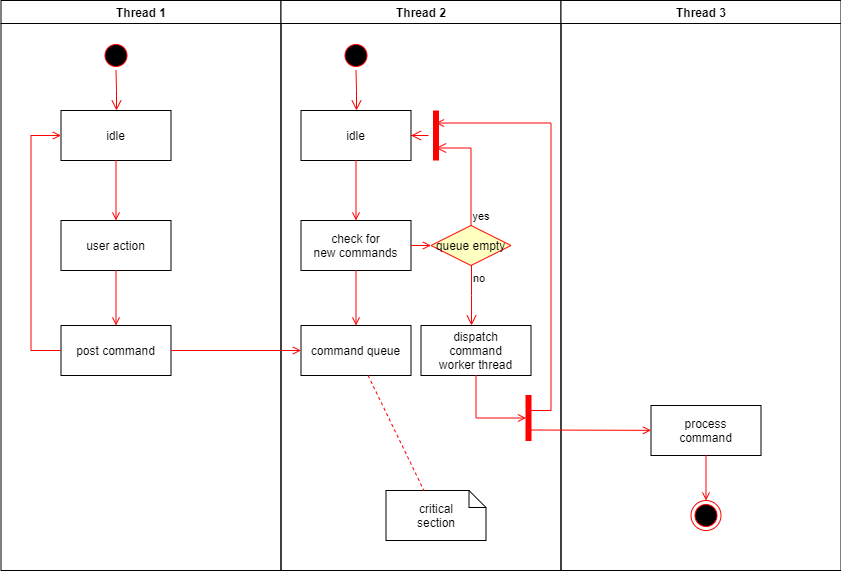

The diagram above was exported from draw.io. Its source (the exported page's mxGraphModel, read from the mxfile embedded in the PNG):
<mxGraphModel dx="1678" dy="818" grid="1" gridSize="10" guides="1" tooltips="1" connect="1" arrows="1" fold="1" page="1" pageScale="1" pageWidth="1169" pageHeight="826" background="#ffffff" math="0" shadow="0">
  <root>
    <mxCell id="0" />
    <mxCell id="1" parent="0" />
    <mxCell id="2" value="Thread 1" style="swimlane;whiteSpace=wrap" parent="1" vertex="1">
      <mxGeometry x="164.5" y="128" width="280" height="570" as="geometry" />
    </mxCell>
    <mxCell id="5" value="" style="ellipse;shape=startState;fillColor=#000000;strokeColor=#ff0000;" parent="2" vertex="1">
      <mxGeometry x="100" y="40" width="30" height="30" as="geometry" />
    </mxCell>
    <mxCell id="6" value="" style="edgeStyle=elbowEdgeStyle;elbow=horizontal;verticalAlign=bottom;endArrow=open;endSize=8;strokeColor=#FF0000;endFill=1;rounded=0" parent="2" source="5" target="7" edge="1">
      <mxGeometry x="100" y="40" as="geometry">
        <mxPoint x="115" y="110" as="targetPoint" />
      </mxGeometry>
    </mxCell>
    <mxCell id="7" value="idle" style="" parent="2" vertex="1">
      <mxGeometry x="60" y="110" width="110" height="50" as="geometry" />
    </mxCell>
    <mxCell id="8" value="user action" style="" parent="2" vertex="1">
      <mxGeometry x="60" y="220" width="110" height="50" as="geometry" />
    </mxCell>
    <mxCell id="9" value="" style="endArrow=open;strokeColor=#FF0000;endFill=1;rounded=0" parent="2" source="7" target="8" edge="1">
      <mxGeometry relative="1" as="geometry" />
    </mxCell>
    <mxCell id="10" value="post command" style="" parent="2" vertex="1">
      <mxGeometry x="60" y="325" width="110" height="50" as="geometry" />
    </mxCell>
    <mxCell id="11" value="" style="endArrow=open;strokeColor=#FF0000;endFill=1;rounded=0" parent="2" source="8" target="10" edge="1">
      <mxGeometry relative="1" as="geometry" />
    </mxCell>
    <mxCell id="12" value="" style="edgeStyle=elbowEdgeStyle;elbow=horizontal;strokeColor=#FF0000;endArrow=open;endFill=1;rounded=0" parent="2" source="10" target="7" edge="1">
      <mxGeometry width="100" height="100" relative="1" as="geometry">
        <mxPoint x="160" y="290" as="sourcePoint" />
        <mxPoint x="260" y="190" as="targetPoint" />
        <Array as="points">
          <mxPoint x="30" y="250" />
        </Array>
      </mxGeometry>
    </mxCell>
    <mxCell id="3" value="Thread 2" style="swimlane;whiteSpace=wrap" parent="1" vertex="1">
      <mxGeometry x="444.5" y="128" width="280" height="570" as="geometry" />
    </mxCell>
    <mxCell id="13" value="" style="ellipse;shape=startState;fillColor=#000000;strokeColor=#ff0000;" parent="3" vertex="1">
      <mxGeometry x="60" y="40" width="30" height="30" as="geometry" />
    </mxCell>
    <mxCell id="14" value="" style="edgeStyle=elbowEdgeStyle;elbow=horizontal;verticalAlign=bottom;endArrow=open;endSize=8;strokeColor=#FF0000;endFill=1;rounded=0" parent="3" source="13" target="15" edge="1">
      <mxGeometry x="40" y="20" as="geometry">
        <mxPoint x="55" y="90" as="targetPoint" />
      </mxGeometry>
    </mxCell>
    <mxCell id="15" value="idle" style="" parent="3" vertex="1">
      <mxGeometry x="20" y="110" width="110" height="50" as="geometry" />
    </mxCell>
    <mxCell id="16" value="check for &#10;new commands" style="" parent="3" vertex="1">
      <mxGeometry x="20" y="220" width="110" height="50" as="geometry" />
    </mxCell>
    <mxCell id="17" value="" style="endArrow=open;strokeColor=#FF0000;endFill=1;rounded=0" parent="3" source="15" target="16" edge="1">
      <mxGeometry relative="1" as="geometry" />
    </mxCell>
    <mxCell id="18" value="command queue" style="" parent="3" vertex="1">
      <mxGeometry x="20" y="325" width="110" height="50" as="geometry" />
    </mxCell>
    <mxCell id="19" value="" style="endArrow=open;strokeColor=#FF0000;endFill=1;rounded=0" parent="3" source="16" target="18" edge="1">
      <mxGeometry relative="1" as="geometry" />
    </mxCell>
    <mxCell id="21" value="queue empty" style="rhombus;fillColor=#ffffc0;strokeColor=#ff0000;" parent="3" vertex="1">
      <mxGeometry x="150" y="225" width="80" height="40" as="geometry" />
    </mxCell>
    <mxCell id="22" value="yes" style="edgeStyle=elbowEdgeStyle;elbow=horizontal;align=left;verticalAlign=bottom;endArrow=open;endSize=8;strokeColor=#FF0000;exitX=0.5;exitY=0;endFill=1;rounded=0;entryX=0.75;entryY=0.5;entryPerimeter=0" parent="3" source="21" target="25" edge="1">
      <mxGeometry x="-1" relative="1" as="geometry">
        <mxPoint x="160" y="150" as="targetPoint" />
        <Array as="points">
          <mxPoint x="190" y="180" />
        </Array>
      </mxGeometry>
    </mxCell>
    <mxCell id="23" value="no" style="edgeStyle=elbowEdgeStyle;elbow=horizontal;align=left;verticalAlign=top;endArrow=open;endSize=8;strokeColor=#FF0000;endFill=1;rounded=0" parent="3" source="21" target="30" edge="1">
      <mxGeometry x="-1" relative="1" as="geometry">
        <mxPoint x="190" y="305" as="targetPoint" />
      </mxGeometry>
    </mxCell>
    <mxCell id="24" value="" style="endArrow=open;strokeColor=#FF0000;endFill=1;rounded=0" parent="3" source="16" target="21" edge="1">
      <mxGeometry relative="1" as="geometry" />
    </mxCell>
    <mxCell id="25" value="" style="shape=line;strokeWidth=6;strokeColor=#ff0000;rotation=90" parent="3" vertex="1">
      <mxGeometry x="130" y="127.5" width="50" height="15" as="geometry" />
    </mxCell>
    <mxCell id="26" value="" style="edgeStyle=elbowEdgeStyle;elbow=horizontal;verticalAlign=bottom;endArrow=open;endSize=8;strokeColor=#FF0000;endFill=1;rounded=0" parent="3" source="25" target="15" edge="1">
      <mxGeometry x="130" y="90" as="geometry">
        <mxPoint x="230" y="140" as="targetPoint" />
      </mxGeometry>
    </mxCell>
    <mxCell id="30" value="dispatch&#10;command&#10;worker thread" style="" parent="3" vertex="1">
      <mxGeometry x="140" y="325" width="110" height="50" as="geometry" />
    </mxCell>
    <mxCell id="31" value="critical&#10;section" style="shape=note;whiteSpace=wrap;size=17" parent="3" vertex="1">
      <mxGeometry x="105" y="490" width="100" height="50" as="geometry" />
    </mxCell>
    <mxCell id="32" value="" style="endArrow=none;strokeColor=#FF0000;endFill=0;rounded=0;dashed=1" parent="3" source="18" target="31" edge="1">
      <mxGeometry relative="1" as="geometry" />
    </mxCell>
    <mxCell id="34" value="" style="whiteSpace=wrap;strokeColor=#FF0000;fillColor=#FF0000" parent="3" vertex="1">
      <mxGeometry x="245" y="395" width="5" height="45" as="geometry" />
    </mxCell>
    <mxCell id="41" value="" style="edgeStyle=elbowEdgeStyle;elbow=horizontal;entryX=0;entryY=0.5;strokeColor=#FF0000;endArrow=open;endFill=1;rounded=0" parent="3" source="30" target="34" edge="1">
      <mxGeometry width="100" height="100" relative="1" as="geometry">
        <mxPoint x="60" y="480" as="sourcePoint" />
        <mxPoint x="160" y="380" as="targetPoint" />
        <Array as="points">
          <mxPoint x="195" y="400" />
        </Array>
      </mxGeometry>
    </mxCell>
    <mxCell id="4" value="Thread 3" style="swimlane;whiteSpace=wrap" parent="1" vertex="1">
      <mxGeometry x="724.5" y="128" width="280" height="570" as="geometry" />
    </mxCell>
    <mxCell id="33" value="process&#10;command" style="" parent="4" vertex="1">
      <mxGeometry x="90" y="405" width="110" height="50" as="geometry" />
    </mxCell>
    <mxCell id="35" value="" style="edgeStyle=elbowEdgeStyle;elbow=horizontal;strokeColor=#FF0000;endArrow=open;endFill=1;rounded=0;entryX=0.25;entryY=0.5;entryPerimeter=0" parent="4" target="25" edge="1">
      <mxGeometry width="100" height="100" relative="1" as="geometry">
        <mxPoint x="-30" y="410" as="sourcePoint" />
        <mxPoint x="-120" y="120" as="targetPoint" />
        <Array as="points">
          <mxPoint x="-10" y="135" />
        </Array>
      </mxGeometry>
    </mxCell>
    <mxCell id="37" value="" style="edgeStyle=none;strokeColor=#FF0000;endArrow=open;endFill=1;rounded=0" parent="4" target="33" edge="1">
      <mxGeometry width="100" height="100" relative="1" as="geometry">
        <mxPoint x="-30" y="429.5" as="sourcePoint" />
        <mxPoint x="90" y="429.5" as="targetPoint" />
      </mxGeometry>
    </mxCell>
    <mxCell id="38" value="" style="ellipse;shape=endState;fillColor=#000000;strokeColor=#ff0000" parent="4" vertex="1">
      <mxGeometry x="130" y="500" width="30" height="30" as="geometry" />
    </mxCell>
    <mxCell id="39" value="" style="endArrow=open;strokeColor=#FF0000;endFill=1;rounded=0" parent="4" source="33" target="38" edge="1">
      <mxGeometry relative="1" as="geometry" />
    </mxCell>
    <mxCell id="20" value="" style="endArrow=open;strokeColor=#FF0000;endFill=1;rounded=0" parent="1" source="10" target="18" edge="1">
      <mxGeometry relative="1" as="geometry" />
    </mxCell>
  </root>
</mxGraphModel>